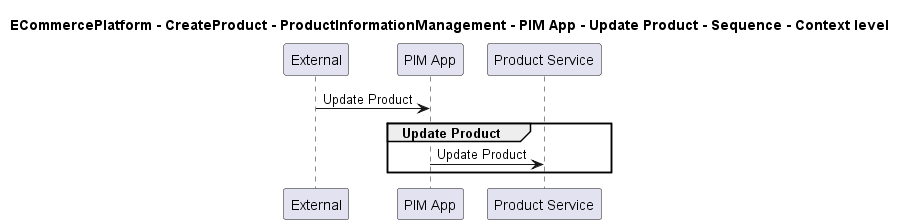

The diagram above was rendered by PlantUML. Its source (embedded in the PNG):
@startuml

title ECommercePlatform - CreateProduct - ProductInformationManagement - PIM App - Update Product - Sequence - Context level

participant "External" as C4InterFlow.SoftwareSystems.ExternalSystem
participant "PIM App" as ECommercePlatform.CreateProduct.ProductInformationManagement.SoftwareSystems.PIMApp
participant "Product Service" as ECommercePlatform.CreateProduct.ProductInformationManagement.SoftwareSystems.ProductService

C4InterFlow.SoftwareSystems.ExternalSystem -> ECommercePlatform.CreateProduct.ProductInformationManagement.SoftwareSystems.PIMApp : Update Product
group Update Product
ECommercePlatform.CreateProduct.ProductInformationManagement.SoftwareSystems.PIMApp -> ECommercePlatform.CreateProduct.ProductInformationManagement.SoftwareSystems.ProductService : Update Product
end


@enduml